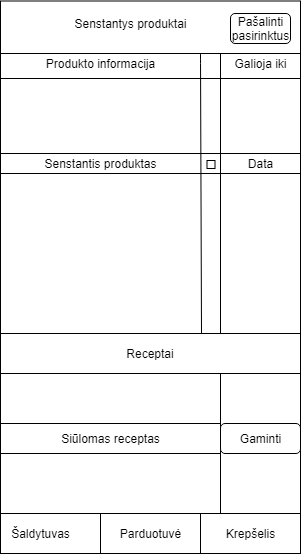

The diagram above was exported from draw.io. Its source (the exported page's mxGraphModel, read from the mxfile embedded in the PNG):
<mxGraphModel dx="1009" dy="591" grid="1" gridSize="10" guides="1" tooltips="1" connect="1" arrows="1" fold="1" page="1" pageScale="1" pageWidth="827" pageHeight="1169" math="0" shadow="0">
  <root>
    <mxCell id="0" />
    <mxCell id="1" parent="0" />
    <mxCell id="nPbenQR5f7fW_RCraGT9-19" value="" style="rounded=0;whiteSpace=wrap;html=1;" vertex="1" parent="1">
      <mxGeometry x="20" y="7.5" width="300" height="550" as="geometry" />
    </mxCell>
    <mxCell id="nPbenQR5f7fW_RCraGT9-20" value="" style="shape=internalStorage;whiteSpace=wrap;html=1;backgroundOutline=1;dx=220;dy=25;" vertex="1" parent="1">
      <mxGeometry x="20" y="60" width="300" height="460" as="geometry" />
    </mxCell>
    <mxCell id="nPbenQR5f7fW_RCraGT9-21" value="" style="rounded=0;whiteSpace=wrap;html=1;" vertex="1" parent="1">
      <mxGeometry x="20" y="520" width="100" height="40" as="geometry" />
    </mxCell>
    <mxCell id="nPbenQR5f7fW_RCraGT9-22" value="" style="rounded=0;whiteSpace=wrap;html=1;" vertex="1" parent="1">
      <mxGeometry x="120" y="520" width="100" height="40" as="geometry" />
    </mxCell>
    <mxCell id="nPbenQR5f7fW_RCraGT9-23" value="" style="text;html=1;strokeColor=#000000;fillColor=#ffffff;align=center;verticalAlign=middle;whiteSpace=wrap;rounded=0;fontFamily=Helvetica;fontSize=12;fontColor=#000000;" vertex="1" parent="1">
      <mxGeometry x="220" y="520" width="100" height="40" as="geometry" />
    </mxCell>
    <mxCell id="nPbenQR5f7fW_RCraGT9-24" value="&lt;div&gt;Šaldytuvas&lt;/div&gt;" style="text;html=1;strokeColor=none;fillColor=none;align=center;verticalAlign=middle;whiteSpace=wrap;rounded=0;" vertex="1" parent="1">
      <mxGeometry x="40" y="530" width="40" height="20" as="geometry" />
    </mxCell>
    <mxCell id="nPbenQR5f7fW_RCraGT9-25" value="Parduotuvė" style="text;html=1;strokeColor=none;fillColor=none;align=center;verticalAlign=middle;whiteSpace=wrap;rounded=0;" vertex="1" parent="1">
      <mxGeometry x="150" y="530" width="40" height="20" as="geometry" />
    </mxCell>
    <mxCell id="nPbenQR5f7fW_RCraGT9-26" value="Krepšelis" style="text;html=1;strokeColor=none;fillColor=none;align=center;verticalAlign=middle;whiteSpace=wrap;rounded=0;" vertex="1" parent="1">
      <mxGeometry x="250" y="530" width="40" height="20" as="geometry" />
    </mxCell>
    <mxCell id="nPbenQR5f7fW_RCraGT9-27" value="Produkto informacija" style="text;html=1;strokeColor=none;fillColor=none;align=center;verticalAlign=middle;whiteSpace=wrap;rounded=0;" vertex="1" parent="1">
      <mxGeometry x="50" y="60" width="140" height="20" as="geometry" />
    </mxCell>
    <mxCell id="nPbenQR5f7fW_RCraGT9-28" value="Senstantys produktai" style="text;html=1;strokeColor=none;fillColor=none;align=center;verticalAlign=middle;whiteSpace=wrap;rounded=0;" vertex="1" parent="1">
      <mxGeometry x="80" y="20" width="140" height="20" as="geometry" />
    </mxCell>
    <mxCell id="nPbenQR5f7fW_RCraGT9-61" value="" style="rounded=0;whiteSpace=wrap;html=1;" vertex="1" parent="1">
      <mxGeometry x="20" y="160" width="220" height="20" as="geometry" />
    </mxCell>
    <mxCell id="nPbenQR5f7fW_RCraGT9-32" value="Senstantis produktas&lt;br&gt;" style="text;html=1;strokeColor=none;fillColor=none;align=center;verticalAlign=middle;whiteSpace=wrap;rounded=0;" vertex="1" parent="1">
      <mxGeometry x="25" y="160" width="190" height="20" as="geometry" />
    </mxCell>
    <mxCell id="nPbenQR5f7fW_RCraGT9-39" value="Galioja iki" style="text;html=1;strokeColor=none;fillColor=none;align=center;verticalAlign=middle;whiteSpace=wrap;rounded=0;" vertex="1" parent="1">
      <mxGeometry x="240" y="60" width="80" height="20" as="geometry" />
    </mxCell>
    <mxCell id="nPbenQR5f7fW_RCraGT9-42" value="Data&lt;br&gt;" style="rounded=0;whiteSpace=wrap;html=1;" vertex="1" parent="1">
      <mxGeometry x="240" y="160" width="80" height="20" as="geometry" />
    </mxCell>
    <mxCell id="nPbenQR5f7fW_RCraGT9-46" value="Pašalinti pasirinktus" style="rounded=1;whiteSpace=wrap;html=1;" vertex="1" parent="1">
      <mxGeometry x="250" y="20" width="60" height="30" as="geometry" />
    </mxCell>
    <mxCell id="nPbenQR5f7fW_RCraGT9-51" value="" style="endArrow=none;html=1;exitX=0.67;exitY=0;exitDx=0;exitDy=0;exitPerimeter=0;" edge="1" parent="1" source="nPbenQR5f7fW_RCraGT9-74" target="nPbenQR5f7fW_RCraGT9-20">
      <mxGeometry width="50" height="50" relative="1" as="geometry">
        <mxPoint x="20" y="750" as="sourcePoint" />
        <mxPoint x="221" y="90" as="targetPoint" />
        <Array as="points">
          <mxPoint x="220" y="60" />
        </Array>
      </mxGeometry>
    </mxCell>
    <mxCell id="nPbenQR5f7fW_RCraGT9-52" value="" style="whiteSpace=wrap;html=1;aspect=fixed;" vertex="1" parent="1">
      <mxGeometry x="226.5" y="167" width="8" height="8" as="geometry" />
    </mxCell>
    <mxCell id="nPbenQR5f7fW_RCraGT9-74" value="Receptai" style="rounded=0;whiteSpace=wrap;html=1;" vertex="1" parent="1">
      <mxGeometry x="20" y="340" width="300" height="40" as="geometry" />
    </mxCell>
    <mxCell id="nPbenQR5f7fW_RCraGT9-77" value="Siūlomas receptas" style="rounded=0;whiteSpace=wrap;html=1;" vertex="1" parent="1">
      <mxGeometry x="20" y="430" width="220" height="30" as="geometry" />
    </mxCell>
    <mxCell id="nPbenQR5f7fW_RCraGT9-78" value="Gaminti" style="rounded=1;whiteSpace=wrap;html=1;" vertex="1" parent="1">
      <mxGeometry x="240" y="430" width="80" height="30" as="geometry" />
    </mxCell>
  </root>
</mxGraphModel>